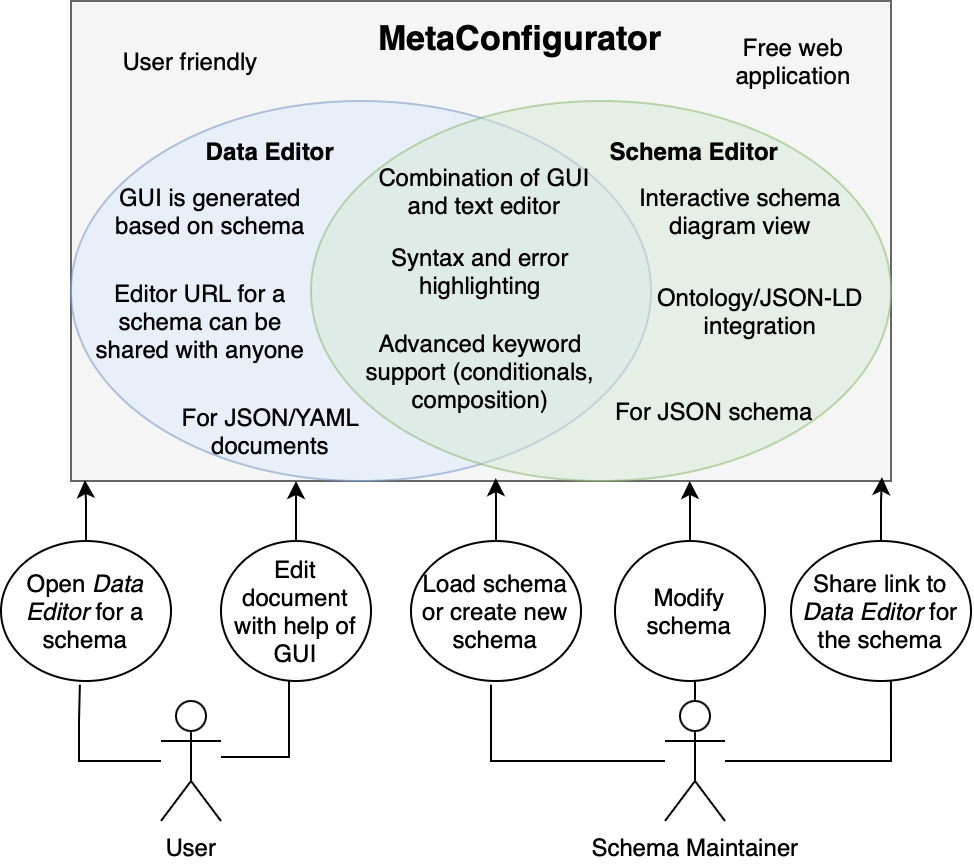

The diagram above was exported from draw.io. Its source (the exported page's mxGraphModel, read from the mxfile embedded in the PNG):
<mxGraphModel dx="795" dy="539" grid="1" gridSize="10" guides="1" tooltips="1" connect="1" arrows="1" fold="1" page="1" pageScale="1" pageWidth="827" pageHeight="1169" math="0" shadow="0">
  <root>
    <mxCell id="0" />
    <mxCell id="1" parent="0" />
    <mxCell id="FpDl6tW2Z1zsVlkvAIbw-1" value="" style="rounded=0;whiteSpace=wrap;html=1;fillColor=#f5f5f5;fontColor=#333333;strokeColor=#666666;" vertex="1" parent="1">
      <mxGeometry x="230" y="140" width="410" height="240" as="geometry" />
    </mxCell>
    <mxCell id="FpDl6tW2Z1zsVlkvAIbw-2" value="MetaConfigurator" style="text;html=1;align=center;verticalAlign=middle;whiteSpace=wrap;rounded=0;fontStyle=1;horizontal=1;fontSize=17;" vertex="1" parent="1">
      <mxGeometry x="377" y="140" width="156" height="35" as="geometry" />
    </mxCell>
    <mxCell id="FpDl6tW2Z1zsVlkvAIbw-3" value="" style="ellipse;whiteSpace=wrap;html=1;fillColor=#dae8fc;strokeColor=#6c8ebf;opacity=50;" vertex="1" parent="1">
      <mxGeometry x="230" y="190" width="290" height="190" as="geometry" />
    </mxCell>
    <mxCell id="FpDl6tW2Z1zsVlkvAIbw-5" value="Data Editor" style="text;html=1;align=center;verticalAlign=middle;whiteSpace=wrap;rounded=0;fontStyle=1" vertex="1" parent="1">
      <mxGeometry x="290" y="200" width="80" height="30" as="geometry" />
    </mxCell>
    <mxCell id="FpDl6tW2Z1zsVlkvAIbw-9" value="" style="ellipse;whiteSpace=wrap;html=1;fillColor=#d5e8d4;strokeColor=#82b366;opacity=50;" vertex="1" parent="1">
      <mxGeometry x="350" y="190" width="290" height="190" as="geometry" />
    </mxCell>
    <mxCell id="FpDl6tW2Z1zsVlkvAIbw-10" value="Combination of GUI and text editor" style="text;html=1;align=center;verticalAlign=middle;whiteSpace=wrap;rounded=0;" vertex="1" parent="1">
      <mxGeometry x="377" y="220" width="120" height="30" as="geometry" />
    </mxCell>
    <mxCell id="FpDl6tW2Z1zsVlkvAIbw-11" value="Syntax and error highlighting" style="text;html=1;align=center;verticalAlign=middle;whiteSpace=wrap;rounded=0;" vertex="1" parent="1">
      <mxGeometry x="375" y="260" width="120" height="30" as="geometry" />
    </mxCell>
    <mxCell id="FpDl6tW2Z1zsVlkvAIbw-12" value="User friendly" style="text;html=1;align=center;verticalAlign=middle;whiteSpace=wrap;rounded=0;" vertex="1" parent="1">
      <mxGeometry x="230" y="155" width="120" height="30" as="geometry" />
    </mxCell>
    <mxCell id="FpDl6tW2Z1zsVlkvAIbw-13" value="Free web application" style="text;html=1;align=center;verticalAlign=middle;whiteSpace=wrap;rounded=0;" vertex="1" parent="1">
      <mxGeometry x="543" y="145" width="97" height="50" as="geometry" />
    </mxCell>
    <mxCell id="FpDl6tW2Z1zsVlkvAIbw-14" value="Schema Editor" style="text;html=1;align=center;verticalAlign=middle;whiteSpace=wrap;rounded=0;fontStyle=1" vertex="1" parent="1">
      <mxGeometry x="497" y="200" width="90" height="30" as="geometry" />
    </mxCell>
    <mxCell id="FpDl6tW2Z1zsVlkvAIbw-15" value="For JSON/YAML documents" style="text;html=1;align=center;verticalAlign=middle;whiteSpace=wrap;rounded=0;" vertex="1" parent="1">
      <mxGeometry x="270" y="340" width="120" height="30" as="geometry" />
    </mxCell>
    <mxCell id="FpDl6tW2Z1zsVlkvAIbw-16" value="GUI is generated based on schema" style="text;html=1;align=center;verticalAlign=middle;whiteSpace=wrap;rounded=0;" vertex="1" parent="1">
      <mxGeometry x="250" y="230" width="100" height="30" as="geometry" />
    </mxCell>
    <mxCell id="FpDl6tW2Z1zsVlkvAIbw-17" value="Editor URL for a schema can be shared with anyone" style="text;html=1;align=center;verticalAlign=middle;whiteSpace=wrap;rounded=0;" vertex="1" parent="1">
      <mxGeometry x="240" y="270" width="110" height="60" as="geometry" />
    </mxCell>
    <mxCell id="FpDl6tW2Z1zsVlkvAIbw-18" value="Interactive schema diagram view" style="text;html=1;align=center;verticalAlign=middle;whiteSpace=wrap;rounded=0;" vertex="1" parent="1">
      <mxGeometry x="510" y="230" width="110" height="30" as="geometry" />
    </mxCell>
    <mxCell id="FpDl6tW2Z1zsVlkvAIbw-19" value="For JSON schema" style="text;html=1;align=center;verticalAlign=middle;whiteSpace=wrap;rounded=0;" vertex="1" parent="1">
      <mxGeometry x="497" y="330" width="110" height="30" as="geometry" />
    </mxCell>
    <mxCell id="FpDl6tW2Z1zsVlkvAIbw-20" value="Ontology/JSON-LD integration" style="text;html=1;align=center;verticalAlign=middle;whiteSpace=wrap;rounded=0;" vertex="1" parent="1">
      <mxGeometry x="520" y="280" width="110" height="30" as="geometry" />
    </mxCell>
    <mxCell id="FpDl6tW2Z1zsVlkvAIbw-22" value="Advanced keyword support (conditionals, composition)" style="text;html=1;align=center;verticalAlign=middle;whiteSpace=wrap;rounded=0;" vertex="1" parent="1">
      <mxGeometry x="375" y="310" width="120" height="30" as="geometry" />
    </mxCell>
    <mxCell id="FpDl6tW2Z1zsVlkvAIbw-44" style="edgeStyle=orthogonalEdgeStyle;rounded=0;orthogonalLoop=1;jettySize=auto;html=1;entryX=0.464;entryY=1.026;entryDx=0;entryDy=0;entryPerimeter=0;endArrow=none;endFill=0;" edge="1" parent="1" source="FpDl6tW2Z1zsVlkvAIbw-24" target="FpDl6tW2Z1zsVlkvAIbw-25">
      <mxGeometry relative="1" as="geometry">
        <mxPoint x="230" y="520" as="targetPoint" />
        <Array as="points">
          <mxPoint x="234" y="520" />
          <mxPoint x="234" y="500" />
          <mxPoint x="234" y="500" />
        </Array>
      </mxGeometry>
    </mxCell>
    <mxCell id="FpDl6tW2Z1zsVlkvAIbw-24" value="User" style="shape=umlActor;verticalLabelPosition=bottom;verticalAlign=top;html=1;outlineConnect=0;" vertex="1" parent="1">
      <mxGeometry x="275" y="490" width="30" height="60" as="geometry" />
    </mxCell>
    <mxCell id="FpDl6tW2Z1zsVlkvAIbw-25" value="Open &lt;i&gt;Data Editor&lt;/i&gt; for a schema" style="ellipse;whiteSpace=wrap;html=1;" vertex="1" parent="1">
      <mxGeometry x="195" y="410" width="85" height="70" as="geometry" />
    </mxCell>
    <mxCell id="FpDl6tW2Z1zsVlkvAIbw-31" value="Edit document with help of GUI" style="ellipse;whiteSpace=wrap;html=1;" vertex="1" parent="1">
      <mxGeometry x="305" y="410" width="75" height="70" as="geometry" />
    </mxCell>
    <mxCell id="FpDl6tW2Z1zsVlkvAIbw-45" style="edgeStyle=orthogonalEdgeStyle;rounded=0;orthogonalLoop=1;jettySize=auto;html=1;entryX=0.464;entryY=1.026;entryDx=0;entryDy=0;entryPerimeter=0;endArrow=none;endFill=0;" edge="1" parent="1" source="FpDl6tW2Z1zsVlkvAIbw-24">
      <mxGeometry relative="1" as="geometry">
        <mxPoint x="339" y="480" as="targetPoint" />
        <mxPoint x="380" y="518" as="sourcePoint" />
        <Array as="points">
          <mxPoint x="339" y="518" />
        </Array>
      </mxGeometry>
    </mxCell>
    <mxCell id="FpDl6tW2Z1zsVlkvAIbw-46" style="edgeStyle=orthogonalEdgeStyle;rounded=0;orthogonalLoop=1;jettySize=auto;html=1;entryX=0.017;entryY=0.998;entryDx=0;entryDy=0;entryPerimeter=0;" edge="1" parent="1" source="FpDl6tW2Z1zsVlkvAIbw-25" target="FpDl6tW2Z1zsVlkvAIbw-1">
      <mxGeometry relative="1" as="geometry" />
    </mxCell>
    <mxCell id="FpDl6tW2Z1zsVlkvAIbw-47" style="edgeStyle=orthogonalEdgeStyle;rounded=0;orthogonalLoop=1;jettySize=auto;html=1;entryX=0.388;entryY=1;entryDx=0;entryDy=0;entryPerimeter=0;" edge="1" parent="1" source="FpDl6tW2Z1zsVlkvAIbw-31" target="FpDl6tW2Z1zsVlkvAIbw-3">
      <mxGeometry relative="1" as="geometry" />
    </mxCell>
    <mxCell id="FpDl6tW2Z1zsVlkvAIbw-48" style="edgeStyle=orthogonalEdgeStyle;rounded=0;orthogonalLoop=1;jettySize=auto;html=1;entryX=0.464;entryY=1.026;entryDx=0;entryDy=0;entryPerimeter=0;endArrow=none;endFill=0;" edge="1" parent="1" source="FpDl6tW2Z1zsVlkvAIbw-49" target="FpDl6tW2Z1zsVlkvAIbw-50">
      <mxGeometry relative="1" as="geometry">
        <mxPoint x="457" y="510" as="targetPoint" />
        <Array as="points">
          <mxPoint x="440" y="520" />
          <mxPoint x="440" y="482" />
        </Array>
      </mxGeometry>
    </mxCell>
    <mxCell id="FpDl6tW2Z1zsVlkvAIbw-57" value="" style="edgeStyle=orthogonalEdgeStyle;rounded=0;orthogonalLoop=1;jettySize=auto;html=1;" edge="1" parent="1" source="FpDl6tW2Z1zsVlkvAIbw-49" target="FpDl6tW2Z1zsVlkvAIbw-51">
      <mxGeometry relative="1" as="geometry" />
    </mxCell>
    <mxCell id="FpDl6tW2Z1zsVlkvAIbw-49" value="Schema Maintainer" style="shape=umlActor;verticalLabelPosition=bottom;verticalAlign=top;html=1;outlineConnect=0;" vertex="1" parent="1">
      <mxGeometry x="527" y="490" width="30" height="60" as="geometry" />
    </mxCell>
    <mxCell id="FpDl6tW2Z1zsVlkvAIbw-50" value="Load schema or create new schema" style="ellipse;whiteSpace=wrap;html=1;" vertex="1" parent="1">
      <mxGeometry x="400" y="410" width="85" height="70" as="geometry" />
    </mxCell>
    <mxCell id="FpDl6tW2Z1zsVlkvAIbw-51" value="Modify schema" style="ellipse;whiteSpace=wrap;html=1;" vertex="1" parent="1">
      <mxGeometry x="502" y="410" width="75" height="70" as="geometry" />
    </mxCell>
    <mxCell id="FpDl6tW2Z1zsVlkvAIbw-52" style="edgeStyle=orthogonalEdgeStyle;rounded=0;orthogonalLoop=1;jettySize=auto;html=1;entryX=0.464;entryY=1.026;entryDx=0;entryDy=0;entryPerimeter=0;endArrow=none;endFill=0;" edge="1" parent="1" source="FpDl6tW2Z1zsVlkvAIbw-49">
      <mxGeometry relative="1" as="geometry">
        <mxPoint x="639.97" y="470" as="targetPoint" />
        <mxPoint x="605.97" y="508" as="sourcePoint" />
        <Array as="points">
          <mxPoint x="640" y="520" />
        </Array>
      </mxGeometry>
    </mxCell>
    <mxCell id="FpDl6tW2Z1zsVlkvAIbw-53" value="Share link to &lt;i&gt;Data Editor &lt;/i&gt;for the schema" style="ellipse;whiteSpace=wrap;html=1;" vertex="1" parent="1">
      <mxGeometry x="590" y="410" width="90" height="70" as="geometry" />
    </mxCell>
    <mxCell id="FpDl6tW2Z1zsVlkvAIbw-59" style="edgeStyle=orthogonalEdgeStyle;rounded=0;orthogonalLoop=1;jettySize=auto;html=1;entryX=0.518;entryY=0.994;entryDx=0;entryDy=0;entryPerimeter=0;" edge="1" parent="1" source="FpDl6tW2Z1zsVlkvAIbw-50" target="FpDl6tW2Z1zsVlkvAIbw-1">
      <mxGeometry relative="1" as="geometry" />
    </mxCell>
    <mxCell id="FpDl6tW2Z1zsVlkvAIbw-60" style="edgeStyle=orthogonalEdgeStyle;rounded=0;orthogonalLoop=1;jettySize=auto;html=1;entryX=0.653;entryY=1;entryDx=0;entryDy=0;entryPerimeter=0;" edge="1" parent="1" source="FpDl6tW2Z1zsVlkvAIbw-51" target="FpDl6tW2Z1zsVlkvAIbw-9">
      <mxGeometry relative="1" as="geometry" />
    </mxCell>
    <mxCell id="FpDl6tW2Z1zsVlkvAIbw-61" style="edgeStyle=orthogonalEdgeStyle;rounded=0;orthogonalLoop=1;jettySize=auto;html=1;entryX=0.989;entryY=0.992;entryDx=0;entryDy=0;entryPerimeter=0;" edge="1" parent="1" source="FpDl6tW2Z1zsVlkvAIbw-53" target="FpDl6tW2Z1zsVlkvAIbw-1">
      <mxGeometry relative="1" as="geometry" />
    </mxCell>
  </root>
</mxGraphModel>